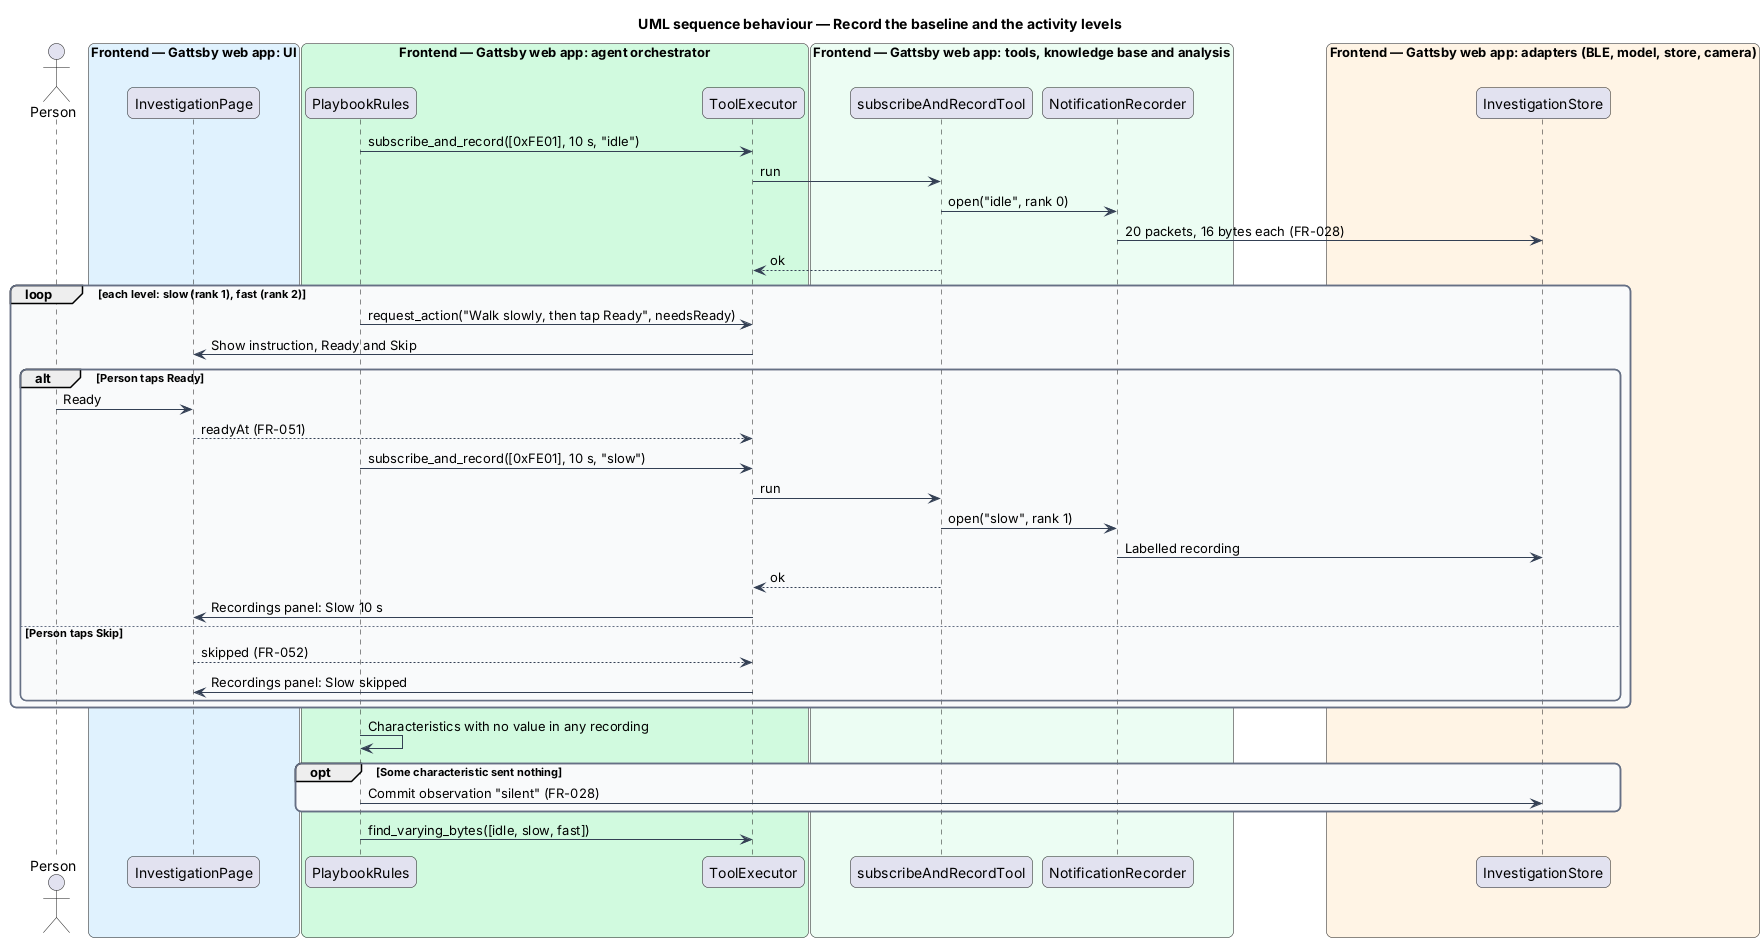

The diagram above was rendered by PlantUML. Its source (embedded in the PNG):
@startuml
title UML sequence behaviour — Record the baseline and the activity levels
skinparam backgroundColor #FFFFFF
skinparam shadowing false
skinparam roundcorner 12
skinparam defaultFontName Arial
skinparam ArrowColor #344054
skinparam rectangle {
  BorderColor #344054
  FontColor #101828
}
skinparam package {
  BorderColor #667085
  FontColor #101828
  BackgroundColor #F9FAFB
}
actor "Person" as person
box "Frontend — Gattsby web app: UI" #E0F2FE
  participant "InvestigationPage" as page
end box
box "Frontend — Gattsby web app: agent orchestrator" #D1FADF
  participant "PlaybookRules" as rules
  participant "ToolExecutor" as executor
end box
box "Frontend — Gattsby web app: tools, knowledge base and analysis" #ECFDF3
  participant "subscribeAndRecordTool" as record
  participant "NotificationRecorder" as recorder
end box
box "Frontend — Gattsby web app: adapters (BLE, model, store, camera)" #FFF4E5
  participant "InvestigationStore" as store
end box

rules -> executor : subscribe_and_record([0xFE01], 10 s, "idle")
executor -> record : run
record -> recorder : open("idle", rank 0)
recorder -> store : 20 packets, 16 bytes each (FR-028)
record --> executor : ok
loop each level: slow (rank 1), fast (rank 2)
  rules -> executor : request_action("Walk slowly, then tap Ready", needsReady)
  executor -> page : Show instruction, Ready and Skip
  alt Person taps Ready
    person -> page : Ready
    page --> executor : readyAt (FR-051)
    rules -> executor : subscribe_and_record([0xFE01], 10 s, "slow")
    executor -> record : run
    record -> recorder : open("slow", rank 1)
    recorder -> store : Labelled recording
    record --> executor : ok
    executor -> page : Recordings panel: Slow 10 s
  else Person taps Skip
    page --> executor : skipped (FR-052)
    executor -> page : Recordings panel: Slow skipped
  end
end
rules -> rules : Characteristics with no value in any recording
opt Some characteristic sent nothing
  rules -> store : Commit observation "silent" (FR-028)
end
rules -> executor : find_varying_bytes([idle, slow, fast])
@enduml